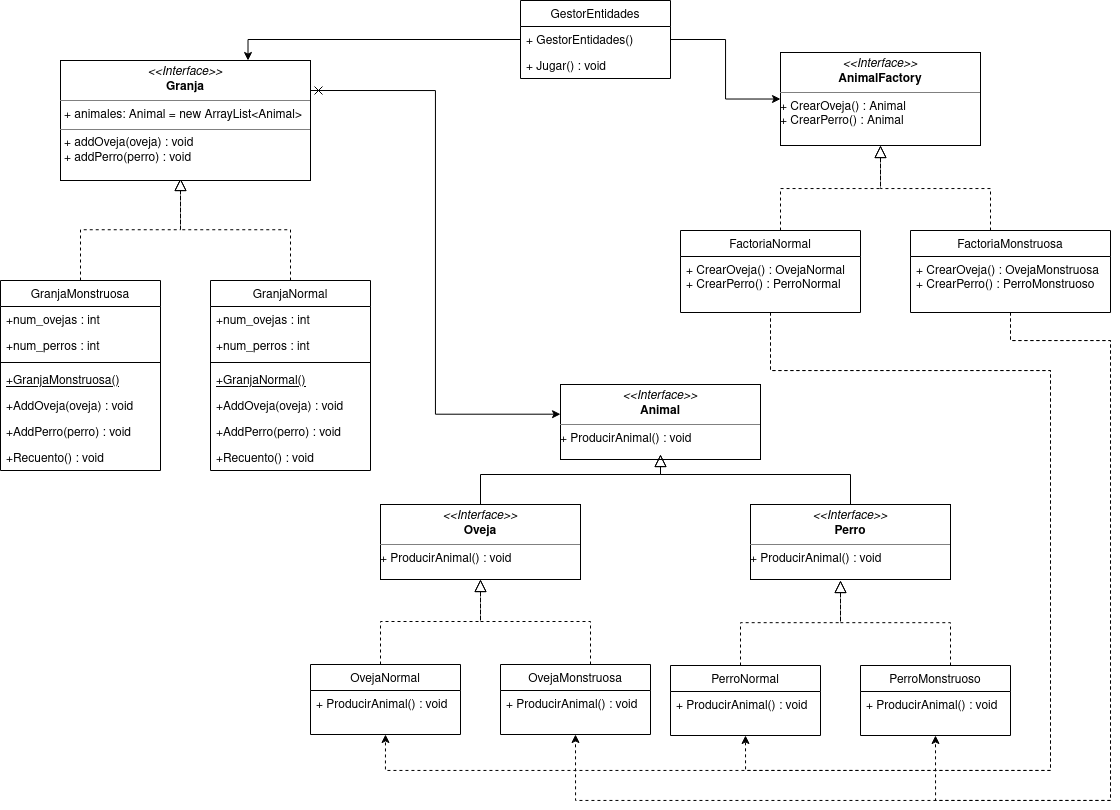

The diagram above was exported from draw.io. Its source (the exported page's mxGraphModel, read from the mxfile embedded in the PNG):
<mxGraphModel dx="1394" dy="769" grid="1" gridSize="10" guides="1" tooltips="1" connect="1" arrows="1" fold="1" page="1" pageScale="1" pageWidth="1169" pageHeight="827" math="0" shadow="0">
  <root>
    <mxCell id="WIyWlLk6GJQsqaUBKTNV-0" />
    <mxCell id="WIyWlLk6GJQsqaUBKTNV-1" parent="WIyWlLk6GJQsqaUBKTNV-0" />
    <mxCell id="zkfFHV4jXpPFQw0GAbJ--6" value="GranjaMonstruosa" style="swimlane;fontStyle=0;align=center;verticalAlign=top;childLayout=stackLayout;horizontal=1;startSize=26;horizontalStack=0;resizeParent=1;resizeLast=0;collapsible=1;marginBottom=0;rounded=0;shadow=0;strokeWidth=1;" parent="WIyWlLk6GJQsqaUBKTNV-1" vertex="1">
      <mxGeometry x="20" y="290" width="160" height="190" as="geometry">
        <mxRectangle x="130" y="380" width="160" height="26" as="alternateBounds" />
      </mxGeometry>
    </mxCell>
    <mxCell id="zkfFHV4jXpPFQw0GAbJ--7" value="+num_ovejas : int" style="text;align=left;verticalAlign=top;spacingLeft=4;spacingRight=4;overflow=hidden;rotatable=0;points=[[0,0.5],[1,0.5]];portConstraint=eastwest;" parent="zkfFHV4jXpPFQw0GAbJ--6" vertex="1">
      <mxGeometry y="26" width="160" height="26" as="geometry" />
    </mxCell>
    <mxCell id="zkfFHV4jXpPFQw0GAbJ--8" value="+num_perros : int" style="text;align=left;verticalAlign=top;spacingLeft=4;spacingRight=4;overflow=hidden;rotatable=0;points=[[0,0.5],[1,0.5]];portConstraint=eastwest;rounded=0;shadow=0;html=0;" parent="zkfFHV4jXpPFQw0GAbJ--6" vertex="1">
      <mxGeometry y="52" width="160" height="26" as="geometry" />
    </mxCell>
    <mxCell id="zkfFHV4jXpPFQw0GAbJ--9" value="" style="line;html=1;strokeWidth=1;align=left;verticalAlign=middle;spacingTop=-1;spacingLeft=3;spacingRight=3;rotatable=0;labelPosition=right;points=[];portConstraint=eastwest;" parent="zkfFHV4jXpPFQw0GAbJ--6" vertex="1">
      <mxGeometry y="78" width="160" height="8" as="geometry" />
    </mxCell>
    <mxCell id="zkfFHV4jXpPFQw0GAbJ--10" value="+GranjaMonstruosa()&#10;&#10;" style="text;align=left;verticalAlign=top;spacingLeft=4;spacingRight=4;overflow=hidden;rotatable=0;points=[[0,0.5],[1,0.5]];portConstraint=eastwest;fontStyle=4" parent="zkfFHV4jXpPFQw0GAbJ--6" vertex="1">
      <mxGeometry y="86" width="160" height="26" as="geometry" />
    </mxCell>
    <mxCell id="zkfFHV4jXpPFQw0GAbJ--11" value="+AddOveja(oveja) : void" style="text;align=left;verticalAlign=top;spacingLeft=4;spacingRight=4;overflow=hidden;rotatable=0;points=[[0,0.5],[1,0.5]];portConstraint=eastwest;" parent="zkfFHV4jXpPFQw0GAbJ--6" vertex="1">
      <mxGeometry y="112" width="160" height="26" as="geometry" />
    </mxCell>
    <mxCell id="LpDI5QJIFyJF9Wb-8HMX-3" value="+AddPerro(perro) : void" style="text;align=left;verticalAlign=top;spacingLeft=4;spacingRight=4;overflow=hidden;rotatable=0;points=[[0,0.5],[1,0.5]];portConstraint=eastwest;" vertex="1" parent="zkfFHV4jXpPFQw0GAbJ--6">
      <mxGeometry y="138" width="160" height="26" as="geometry" />
    </mxCell>
    <mxCell id="LpDI5QJIFyJF9Wb-8HMX-4" value="+Recuento() : void" style="text;align=left;verticalAlign=top;spacingLeft=4;spacingRight=4;overflow=hidden;rotatable=0;points=[[0,0.5],[1,0.5]];portConstraint=eastwest;" vertex="1" parent="zkfFHV4jXpPFQw0GAbJ--6">
      <mxGeometry y="164" width="160" height="26" as="geometry" />
    </mxCell>
    <mxCell id="zkfFHV4jXpPFQw0GAbJ--12" value="" style="endArrow=block;endSize=10;endFill=0;shadow=0;strokeWidth=1;rounded=0;edgeStyle=elbowEdgeStyle;elbow=vertical;dashed=1;" parent="WIyWlLk6GJQsqaUBKTNV-1" source="zkfFHV4jXpPFQw0GAbJ--6" edge="1">
      <mxGeometry width="160" relative="1" as="geometry">
        <mxPoint x="100" y="133" as="sourcePoint" />
        <mxPoint x="200" y="188" as="targetPoint" />
      </mxGeometry>
    </mxCell>
    <mxCell id="zkfFHV4jXpPFQw0GAbJ--16" value="" style="endArrow=block;endSize=10;endFill=0;shadow=0;strokeWidth=1;rounded=0;edgeStyle=elbowEdgeStyle;elbow=vertical;dashed=1;" parent="WIyWlLk6GJQsqaUBKTNV-1" edge="1">
      <mxGeometry width="160" relative="1" as="geometry">
        <mxPoint x="310" y="290" as="sourcePoint" />
        <mxPoint x="200" y="188" as="targetPoint" />
      </mxGeometry>
    </mxCell>
    <mxCell id="LpDI5QJIFyJF9Wb-8HMX-53" style="edgeStyle=orthogonalEdgeStyle;rounded=0;orthogonalLoop=1;jettySize=auto;html=1;exitX=1;exitY=0.25;exitDx=0;exitDy=0;entryX=0;entryY=0.396;entryDx=0;entryDy=0;entryPerimeter=0;startArrow=cross;startFill=0;" edge="1" parent="WIyWlLk6GJQsqaUBKTNV-1" source="LpDI5QJIFyJF9Wb-8HMX-1" target="LpDI5QJIFyJF9Wb-8HMX-14">
      <mxGeometry relative="1" as="geometry" />
    </mxCell>
    <mxCell id="LpDI5QJIFyJF9Wb-8HMX-1" value="&lt;p style=&quot;margin: 0px ; margin-top: 4px ; text-align: center&quot;&gt;&lt;i&gt;&amp;lt;&amp;lt;Interface&amp;gt;&amp;gt;&lt;/i&gt;&lt;br&gt;&lt;b&gt;Granja&lt;/b&gt;&lt;/p&gt;&lt;hr size=&quot;1&quot;&gt;&lt;p style=&quot;margin: 0px ; margin-left: 4px&quot;&gt;+ animales: Animal = new ArrayList&amp;lt;Animal&amp;gt;&lt;br&gt;&lt;/p&gt;&lt;hr size=&quot;1&quot;&gt;&lt;p style=&quot;margin: 0px ; margin-left: 4px&quot;&gt;+ addOveja(oveja) : void&lt;br&gt;+ addPerro(perro) : void&lt;br&gt;&lt;/p&gt;" style="verticalAlign=top;align=left;overflow=fill;fontSize=12;fontFamily=Helvetica;html=1;" vertex="1" parent="WIyWlLk6GJQsqaUBKTNV-1">
      <mxGeometry x="80" y="70" width="250" height="120" as="geometry" />
    </mxCell>
    <mxCell id="LpDI5QJIFyJF9Wb-8HMX-5" value="GranjaNormal" style="swimlane;fontStyle=0;align=center;verticalAlign=top;childLayout=stackLayout;horizontal=1;startSize=26;horizontalStack=0;resizeParent=1;resizeLast=0;collapsible=1;marginBottom=0;rounded=0;shadow=0;strokeWidth=1;" vertex="1" parent="WIyWlLk6GJQsqaUBKTNV-1">
      <mxGeometry x="230" y="290" width="160" height="190" as="geometry">
        <mxRectangle x="130" y="380" width="160" height="26" as="alternateBounds" />
      </mxGeometry>
    </mxCell>
    <mxCell id="LpDI5QJIFyJF9Wb-8HMX-6" value="+num_ovejas : int" style="text;align=left;verticalAlign=top;spacingLeft=4;spacingRight=4;overflow=hidden;rotatable=0;points=[[0,0.5],[1,0.5]];portConstraint=eastwest;" vertex="1" parent="LpDI5QJIFyJF9Wb-8HMX-5">
      <mxGeometry y="26" width="160" height="26" as="geometry" />
    </mxCell>
    <mxCell id="LpDI5QJIFyJF9Wb-8HMX-7" value="+num_perros : int" style="text;align=left;verticalAlign=top;spacingLeft=4;spacingRight=4;overflow=hidden;rotatable=0;points=[[0,0.5],[1,0.5]];portConstraint=eastwest;rounded=0;shadow=0;html=0;" vertex="1" parent="LpDI5QJIFyJF9Wb-8HMX-5">
      <mxGeometry y="52" width="160" height="26" as="geometry" />
    </mxCell>
    <mxCell id="LpDI5QJIFyJF9Wb-8HMX-8" value="" style="line;html=1;strokeWidth=1;align=left;verticalAlign=middle;spacingTop=-1;spacingLeft=3;spacingRight=3;rotatable=0;labelPosition=right;points=[];portConstraint=eastwest;" vertex="1" parent="LpDI5QJIFyJF9Wb-8HMX-5">
      <mxGeometry y="78" width="160" height="8" as="geometry" />
    </mxCell>
    <mxCell id="LpDI5QJIFyJF9Wb-8HMX-9" value="+GranjaNormal()&#10;&#10;" style="text;align=left;verticalAlign=top;spacingLeft=4;spacingRight=4;overflow=hidden;rotatable=0;points=[[0,0.5],[1,0.5]];portConstraint=eastwest;fontStyle=4" vertex="1" parent="LpDI5QJIFyJF9Wb-8HMX-5">
      <mxGeometry y="86" width="160" height="26" as="geometry" />
    </mxCell>
    <mxCell id="LpDI5QJIFyJF9Wb-8HMX-10" value="+AddOveja(oveja) : void" style="text;align=left;verticalAlign=top;spacingLeft=4;spacingRight=4;overflow=hidden;rotatable=0;points=[[0,0.5],[1,0.5]];portConstraint=eastwest;" vertex="1" parent="LpDI5QJIFyJF9Wb-8HMX-5">
      <mxGeometry y="112" width="160" height="26" as="geometry" />
    </mxCell>
    <mxCell id="LpDI5QJIFyJF9Wb-8HMX-11" value="+AddPerro(perro) : void" style="text;align=left;verticalAlign=top;spacingLeft=4;spacingRight=4;overflow=hidden;rotatable=0;points=[[0,0.5],[1,0.5]];portConstraint=eastwest;" vertex="1" parent="LpDI5QJIFyJF9Wb-8HMX-5">
      <mxGeometry y="138" width="160" height="26" as="geometry" />
    </mxCell>
    <mxCell id="LpDI5QJIFyJF9Wb-8HMX-12" value="+Recuento() : void" style="text;align=left;verticalAlign=top;spacingLeft=4;spacingRight=4;overflow=hidden;rotatable=0;points=[[0,0.5],[1,0.5]];portConstraint=eastwest;" vertex="1" parent="LpDI5QJIFyJF9Wb-8HMX-5">
      <mxGeometry y="164" width="160" height="26" as="geometry" />
    </mxCell>
    <mxCell id="LpDI5QJIFyJF9Wb-8HMX-14" value="&lt;p style=&quot;margin: 0px ; margin-top: 4px ; text-align: center&quot;&gt;&lt;i&gt;&amp;lt;&amp;lt;Interface&amp;gt;&amp;gt;&lt;/i&gt;&lt;br&gt;&lt;b&gt;Animal&lt;/b&gt;&lt;/p&gt;&lt;hr size=&quot;1&quot;&gt;+ ProducirAnimal() : void" style="verticalAlign=top;align=left;overflow=fill;fontSize=12;fontFamily=Helvetica;html=1;" vertex="1" parent="WIyWlLk6GJQsqaUBKTNV-1">
      <mxGeometry x="580" y="394" width="200" height="75" as="geometry" />
    </mxCell>
    <mxCell id="LpDI5QJIFyJF9Wb-8HMX-16" value="&lt;p style=&quot;margin: 0px ; margin-top: 4px ; text-align: center&quot;&gt;&lt;i&gt;&amp;lt;&amp;lt;Interface&amp;gt;&amp;gt;&lt;/i&gt;&lt;br&gt;&lt;b&gt;Oveja&lt;/b&gt;&lt;/p&gt;&lt;hr size=&quot;1&quot;&gt;+ ProducirAnimal() : void" style="verticalAlign=top;align=left;overflow=fill;fontSize=12;fontFamily=Helvetica;html=1;" vertex="1" parent="WIyWlLk6GJQsqaUBKTNV-1">
      <mxGeometry x="400" y="514" width="200" height="75" as="geometry" />
    </mxCell>
    <mxCell id="LpDI5QJIFyJF9Wb-8HMX-18" value="&lt;p style=&quot;margin: 0px ; margin-top: 4px ; text-align: center&quot;&gt;&lt;i&gt;&amp;lt;&amp;lt;Interface&amp;gt;&amp;gt;&lt;/i&gt;&lt;br&gt;&lt;b&gt;Perro&lt;/b&gt;&lt;/p&gt;&lt;hr size=&quot;1&quot;&gt;+ ProducirAnimal() : void" style="verticalAlign=top;align=left;overflow=fill;fontSize=12;fontFamily=Helvetica;html=1;" vertex="1" parent="WIyWlLk6GJQsqaUBKTNV-1">
      <mxGeometry x="770" y="514" width="200" height="75" as="geometry" />
    </mxCell>
    <mxCell id="LpDI5QJIFyJF9Wb-8HMX-20" value="OvejaNormal" style="swimlane;fontStyle=0;align=center;verticalAlign=top;childLayout=stackLayout;horizontal=1;startSize=26;horizontalStack=0;resizeParent=1;resizeLast=0;collapsible=1;marginBottom=0;rounded=0;shadow=0;strokeWidth=1;" vertex="1" parent="WIyWlLk6GJQsqaUBKTNV-1">
      <mxGeometry x="330" y="674" width="150" height="70" as="geometry">
        <mxRectangle x="130" y="380" width="160" height="26" as="alternateBounds" />
      </mxGeometry>
    </mxCell>
    <mxCell id="LpDI5QJIFyJF9Wb-8HMX-26" value="+ ProducirAnimal() : void" style="text;align=left;verticalAlign=top;spacingLeft=4;spacingRight=4;overflow=hidden;rotatable=0;points=[[0,0.5],[1,0.5]];portConstraint=eastwest;" vertex="1" parent="LpDI5QJIFyJF9Wb-8HMX-20">
      <mxGeometry y="26" width="150" height="26" as="geometry" />
    </mxCell>
    <mxCell id="LpDI5QJIFyJF9Wb-8HMX-36" value="OvejaMonstruosa" style="swimlane;fontStyle=0;align=center;verticalAlign=top;childLayout=stackLayout;horizontal=1;startSize=26;horizontalStack=0;resizeParent=1;resizeLast=0;collapsible=1;marginBottom=0;rounded=0;shadow=0;strokeWidth=1;" vertex="1" parent="WIyWlLk6GJQsqaUBKTNV-1">
      <mxGeometry x="520" y="674" width="150" height="70" as="geometry">
        <mxRectangle x="130" y="380" width="160" height="26" as="alternateBounds" />
      </mxGeometry>
    </mxCell>
    <mxCell id="LpDI5QJIFyJF9Wb-8HMX-37" value="+ ProducirAnimal() : void" style="text;align=left;verticalAlign=top;spacingLeft=4;spacingRight=4;overflow=hidden;rotatable=0;points=[[0,0.5],[1,0.5]];portConstraint=eastwest;" vertex="1" parent="LpDI5QJIFyJF9Wb-8HMX-36">
      <mxGeometry y="26" width="150" height="26" as="geometry" />
    </mxCell>
    <mxCell id="LpDI5QJIFyJF9Wb-8HMX-40" value="" style="endArrow=block;endSize=10;endFill=0;shadow=0;strokeWidth=1;rounded=0;edgeStyle=elbowEdgeStyle;elbow=vertical;dashed=1;" edge="1" parent="WIyWlLk6GJQsqaUBKTNV-1">
      <mxGeometry width="160" relative="1" as="geometry">
        <mxPoint x="400" y="674" as="sourcePoint" />
        <mxPoint x="499.9999999999998" y="589" as="targetPoint" />
      </mxGeometry>
    </mxCell>
    <mxCell id="LpDI5QJIFyJF9Wb-8HMX-41" value="" style="endArrow=block;endSize=10;endFill=0;shadow=0;strokeWidth=1;rounded=0;edgeStyle=elbowEdgeStyle;elbow=vertical;dashed=1;" edge="1" parent="WIyWlLk6GJQsqaUBKTNV-1">
      <mxGeometry width="160" relative="1" as="geometry">
        <mxPoint x="610" y="674" as="sourcePoint" />
        <mxPoint x="499.9999999999998" y="589" as="targetPoint" />
      </mxGeometry>
    </mxCell>
    <mxCell id="LpDI5QJIFyJF9Wb-8HMX-42" value="PerroNormal" style="swimlane;fontStyle=0;align=center;verticalAlign=top;childLayout=stackLayout;horizontal=1;startSize=26;horizontalStack=0;resizeParent=1;resizeLast=0;collapsible=1;marginBottom=0;rounded=0;shadow=0;strokeWidth=1;" vertex="1" parent="WIyWlLk6GJQsqaUBKTNV-1">
      <mxGeometry x="690" y="675" width="150" height="70" as="geometry">
        <mxRectangle x="130" y="380" width="160" height="26" as="alternateBounds" />
      </mxGeometry>
    </mxCell>
    <mxCell id="LpDI5QJIFyJF9Wb-8HMX-43" value="+ ProducirAnimal() : void" style="text;align=left;verticalAlign=top;spacingLeft=4;spacingRight=4;overflow=hidden;rotatable=0;points=[[0,0.5],[1,0.5]];portConstraint=eastwest;" vertex="1" parent="LpDI5QJIFyJF9Wb-8HMX-42">
      <mxGeometry y="26" width="150" height="26" as="geometry" />
    </mxCell>
    <mxCell id="LpDI5QJIFyJF9Wb-8HMX-44" value="PerroMonstruoso" style="swimlane;fontStyle=0;align=center;verticalAlign=top;childLayout=stackLayout;horizontal=1;startSize=26;horizontalStack=0;resizeParent=1;resizeLast=0;collapsible=1;marginBottom=0;rounded=0;shadow=0;strokeWidth=1;" vertex="1" parent="WIyWlLk6GJQsqaUBKTNV-1">
      <mxGeometry x="880" y="675" width="150" height="70" as="geometry">
        <mxRectangle x="130" y="380" width="160" height="26" as="alternateBounds" />
      </mxGeometry>
    </mxCell>
    <mxCell id="LpDI5QJIFyJF9Wb-8HMX-45" value="+ ProducirAnimal() : void" style="text;align=left;verticalAlign=top;spacingLeft=4;spacingRight=4;overflow=hidden;rotatable=0;points=[[0,0.5],[1,0.5]];portConstraint=eastwest;" vertex="1" parent="LpDI5QJIFyJF9Wb-8HMX-44">
      <mxGeometry y="26" width="150" height="26" as="geometry" />
    </mxCell>
    <mxCell id="LpDI5QJIFyJF9Wb-8HMX-46" value="" style="endArrow=block;endSize=10;endFill=0;shadow=0;strokeWidth=1;rounded=0;edgeStyle=elbowEdgeStyle;elbow=vertical;dashed=1;" edge="1" parent="WIyWlLk6GJQsqaUBKTNV-1">
      <mxGeometry width="160" relative="1" as="geometry">
        <mxPoint x="760" y="675" as="sourcePoint" />
        <mxPoint x="860" y="590" as="targetPoint" />
      </mxGeometry>
    </mxCell>
    <mxCell id="LpDI5QJIFyJF9Wb-8HMX-47" value="" style="endArrow=block;endSize=10;endFill=0;shadow=0;strokeWidth=1;rounded=0;edgeStyle=elbowEdgeStyle;elbow=vertical;dashed=1;" edge="1" parent="WIyWlLk6GJQsqaUBKTNV-1">
      <mxGeometry width="160" relative="1" as="geometry">
        <mxPoint x="970" y="675" as="sourcePoint" />
        <mxPoint x="860" y="590" as="targetPoint" />
      </mxGeometry>
    </mxCell>
    <mxCell id="LpDI5QJIFyJF9Wb-8HMX-48" value="" style="endArrow=block;endSize=10;endFill=0;shadow=0;strokeWidth=1;rounded=0;edgeStyle=elbowEdgeStyle;elbow=vertical;exitX=0.5;exitY=0;exitDx=0;exitDy=0;" edge="1" parent="WIyWlLk6GJQsqaUBKTNV-1" source="LpDI5QJIFyJF9Wb-8HMX-16">
      <mxGeometry width="160" relative="1" as="geometry">
        <mxPoint x="580" y="549" as="sourcePoint" />
        <mxPoint x="680" y="464" as="targetPoint" />
        <Array as="points">
          <mxPoint x="630" y="484" />
        </Array>
      </mxGeometry>
    </mxCell>
    <mxCell id="LpDI5QJIFyJF9Wb-8HMX-49" value="" style="endArrow=block;endSize=10;endFill=0;shadow=0;strokeWidth=1;rounded=0;edgeStyle=elbowEdgeStyle;elbow=vertical;exitX=0.5;exitY=0;exitDx=0;exitDy=0;" edge="1" parent="WIyWlLk6GJQsqaUBKTNV-1" source="LpDI5QJIFyJF9Wb-8HMX-18">
      <mxGeometry width="160" relative="1" as="geometry">
        <mxPoint x="790" y="549" as="sourcePoint" />
        <mxPoint x="680" y="464" as="targetPoint" />
        <Array as="points">
          <mxPoint x="740" y="484" />
        </Array>
      </mxGeometry>
    </mxCell>
    <mxCell id="LpDI5QJIFyJF9Wb-8HMX-54" value="&lt;p style=&quot;margin: 0px ; margin-top: 4px ; text-align: center&quot;&gt;&lt;i&gt;&amp;lt;&amp;lt;Interface&amp;gt;&amp;gt;&lt;/i&gt;&lt;br&gt;&lt;b&gt;AnimalFactory&lt;/b&gt;&lt;/p&gt;&lt;hr size=&quot;1&quot;&gt;&lt;div&gt;+ CrearOveja() : Animal&lt;/div&gt;&lt;div&gt;+ CrearPerro() : Animal&lt;br&gt;&lt;/div&gt;&lt;div&gt;&lt;br&gt;&lt;/div&gt;" style="verticalAlign=top;align=left;overflow=fill;fontSize=12;fontFamily=Helvetica;html=1;" vertex="1" parent="WIyWlLk6GJQsqaUBKTNV-1">
      <mxGeometry x="800" y="62" width="200" height="93" as="geometry" />
    </mxCell>
    <mxCell id="LpDI5QJIFyJF9Wb-8HMX-68" style="edgeStyle=orthogonalEdgeStyle;rounded=0;orthogonalLoop=1;jettySize=auto;html=1;exitX=0.5;exitY=1;exitDx=0;exitDy=0;entryX=0.5;entryY=1;entryDx=0;entryDy=0;startArrow=none;startFill=0;dashed=1;" edge="1" parent="WIyWlLk6GJQsqaUBKTNV-1" source="LpDI5QJIFyJF9Wb-8HMX-55" target="LpDI5QJIFyJF9Wb-8HMX-20">
      <mxGeometry relative="1" as="geometry">
        <Array as="points">
          <mxPoint x="790" y="380" />
          <mxPoint x="1070" y="380" />
          <mxPoint x="1070" y="780" />
          <mxPoint x="405" y="780" />
        </Array>
      </mxGeometry>
    </mxCell>
    <mxCell id="LpDI5QJIFyJF9Wb-8HMX-69" style="edgeStyle=orthogonalEdgeStyle;rounded=0;orthogonalLoop=1;jettySize=auto;html=1;exitX=0.5;exitY=1;exitDx=0;exitDy=0;entryX=0.5;entryY=1;entryDx=0;entryDy=0;startArrow=none;startFill=0;dashed=1;" edge="1" parent="WIyWlLk6GJQsqaUBKTNV-1" source="LpDI5QJIFyJF9Wb-8HMX-55" target="LpDI5QJIFyJF9Wb-8HMX-42">
      <mxGeometry relative="1" as="geometry">
        <Array as="points">
          <mxPoint x="790" y="380" />
          <mxPoint x="1070" y="380" />
          <mxPoint x="1070" y="780" />
          <mxPoint x="765" y="780" />
        </Array>
      </mxGeometry>
    </mxCell>
    <mxCell id="LpDI5QJIFyJF9Wb-8HMX-55" value="FactoriaNormal" style="swimlane;fontStyle=0;align=center;verticalAlign=top;childLayout=stackLayout;horizontal=1;startSize=26;horizontalStack=0;resizeParent=1;resizeLast=0;collapsible=1;marginBottom=0;rounded=0;shadow=0;strokeWidth=1;" vertex="1" parent="WIyWlLk6GJQsqaUBKTNV-1">
      <mxGeometry x="700" y="240" width="180" height="82" as="geometry">
        <mxRectangle x="130" y="380" width="160" height="26" as="alternateBounds" />
      </mxGeometry>
    </mxCell>
    <mxCell id="LpDI5QJIFyJF9Wb-8HMX-56" value="+ CrearOveja() : OvejaNormal&#10;+ CrearPerro() : PerroNormal" style="text;align=left;verticalAlign=top;spacingLeft=4;spacingRight=4;overflow=hidden;rotatable=0;points=[[0,0.5],[1,0.5]];portConstraint=eastwest;" vertex="1" parent="LpDI5QJIFyJF9Wb-8HMX-55">
      <mxGeometry y="26" width="180" height="44" as="geometry" />
    </mxCell>
    <mxCell id="LpDI5QJIFyJF9Wb-8HMX-70" style="edgeStyle=orthogonalEdgeStyle;rounded=0;orthogonalLoop=1;jettySize=auto;html=1;exitX=0.5;exitY=1;exitDx=0;exitDy=0;entryX=0.5;entryY=1;entryDx=0;entryDy=0;startArrow=none;startFill=0;dashed=1;" edge="1" parent="WIyWlLk6GJQsqaUBKTNV-1" source="LpDI5QJIFyJF9Wb-8HMX-57" target="LpDI5QJIFyJF9Wb-8HMX-36">
      <mxGeometry relative="1" as="geometry">
        <Array as="points">
          <mxPoint x="1030" y="350" />
          <mxPoint x="1130" y="350" />
          <mxPoint x="1130" y="810" />
          <mxPoint x="595" y="810" />
        </Array>
      </mxGeometry>
    </mxCell>
    <mxCell id="LpDI5QJIFyJF9Wb-8HMX-71" style="edgeStyle=orthogonalEdgeStyle;rounded=0;orthogonalLoop=1;jettySize=auto;html=1;exitX=0.5;exitY=1;exitDx=0;exitDy=0;entryX=0.5;entryY=1;entryDx=0;entryDy=0;startArrow=none;startFill=0;dashed=1;" edge="1" parent="WIyWlLk6GJQsqaUBKTNV-1" source="LpDI5QJIFyJF9Wb-8HMX-57" target="LpDI5QJIFyJF9Wb-8HMX-44">
      <mxGeometry relative="1" as="geometry">
        <Array as="points">
          <mxPoint x="1030" y="350" />
          <mxPoint x="1130" y="350" />
          <mxPoint x="1130" y="810" />
          <mxPoint x="955" y="810" />
        </Array>
      </mxGeometry>
    </mxCell>
    <mxCell id="LpDI5QJIFyJF9Wb-8HMX-57" value="FactoriaMonstruosa" style="swimlane;fontStyle=0;align=center;verticalAlign=top;childLayout=stackLayout;horizontal=1;startSize=26;horizontalStack=0;resizeParent=1;resizeLast=0;collapsible=1;marginBottom=0;rounded=0;shadow=0;strokeWidth=1;" vertex="1" parent="WIyWlLk6GJQsqaUBKTNV-1">
      <mxGeometry x="930" y="240" width="200" height="82" as="geometry">
        <mxRectangle x="130" y="380" width="160" height="26" as="alternateBounds" />
      </mxGeometry>
    </mxCell>
    <mxCell id="LpDI5QJIFyJF9Wb-8HMX-58" value="+ CrearOveja() : OvejaMonstruosa&#10;+ CrearPerro() : PerroMonstruoso" style="text;align=left;verticalAlign=top;spacingLeft=4;spacingRight=4;overflow=hidden;rotatable=0;points=[[0,0.5],[1,0.5]];portConstraint=eastwest;" vertex="1" parent="LpDI5QJIFyJF9Wb-8HMX-57">
      <mxGeometry y="26" width="200" height="44" as="geometry" />
    </mxCell>
    <mxCell id="LpDI5QJIFyJF9Wb-8HMX-59" value="" style="endArrow=block;endSize=10;endFill=0;shadow=0;strokeWidth=1;rounded=0;edgeStyle=elbowEdgeStyle;elbow=vertical;dashed=1;" edge="1" parent="WIyWlLk6GJQsqaUBKTNV-1">
      <mxGeometry width="160" relative="1" as="geometry">
        <mxPoint x="800" y="240" as="sourcePoint" />
        <mxPoint x="900" y="155" as="targetPoint" />
      </mxGeometry>
    </mxCell>
    <mxCell id="LpDI5QJIFyJF9Wb-8HMX-60" value="" style="endArrow=block;endSize=10;endFill=0;shadow=0;strokeWidth=1;rounded=0;edgeStyle=elbowEdgeStyle;elbow=vertical;dashed=1;" edge="1" parent="WIyWlLk6GJQsqaUBKTNV-1">
      <mxGeometry width="160" relative="1" as="geometry">
        <mxPoint x="1010" y="240" as="sourcePoint" />
        <mxPoint x="900" y="155" as="targetPoint" />
      </mxGeometry>
    </mxCell>
    <mxCell id="LpDI5QJIFyJF9Wb-8HMX-61" value="GestorEntidades" style="swimlane;fontStyle=0;align=center;verticalAlign=top;childLayout=stackLayout;horizontal=1;startSize=26;horizontalStack=0;resizeParent=1;resizeLast=0;collapsible=1;marginBottom=0;rounded=0;shadow=0;strokeWidth=1;" vertex="1" parent="WIyWlLk6GJQsqaUBKTNV-1">
      <mxGeometry x="540" y="10" width="150" height="78" as="geometry">
        <mxRectangle x="130" y="380" width="160" height="26" as="alternateBounds" />
      </mxGeometry>
    </mxCell>
    <mxCell id="LpDI5QJIFyJF9Wb-8HMX-62" value="+ GestorEntidades()&#10;" style="text;align=left;verticalAlign=top;spacingLeft=4;spacingRight=4;overflow=hidden;rotatable=0;points=[[0,0.5],[1,0.5]];portConstraint=eastwest;" vertex="1" parent="LpDI5QJIFyJF9Wb-8HMX-61">
      <mxGeometry y="26" width="150" height="26" as="geometry" />
    </mxCell>
    <mxCell id="LpDI5QJIFyJF9Wb-8HMX-63" value="+ Jugar() : void&#10;" style="text;align=left;verticalAlign=top;spacingLeft=4;spacingRight=4;overflow=hidden;rotatable=0;points=[[0,0.5],[1,0.5]];portConstraint=eastwest;" vertex="1" parent="LpDI5QJIFyJF9Wb-8HMX-61">
      <mxGeometry y="52" width="150" height="26" as="geometry" />
    </mxCell>
    <mxCell id="LpDI5QJIFyJF9Wb-8HMX-65" style="edgeStyle=orthogonalEdgeStyle;rounded=0;orthogonalLoop=1;jettySize=auto;html=1;exitX=1;exitY=0.5;exitDx=0;exitDy=0;startArrow=none;startFill=0;" edge="1" parent="WIyWlLk6GJQsqaUBKTNV-1" source="LpDI5QJIFyJF9Wb-8HMX-62" target="LpDI5QJIFyJF9Wb-8HMX-54">
      <mxGeometry relative="1" as="geometry" />
    </mxCell>
    <mxCell id="LpDI5QJIFyJF9Wb-8HMX-66" style="edgeStyle=orthogonalEdgeStyle;rounded=0;orthogonalLoop=1;jettySize=auto;html=1;exitX=0;exitY=0.5;exitDx=0;exitDy=0;entryX=0.75;entryY=0;entryDx=0;entryDy=0;startArrow=none;startFill=0;" edge="1" parent="WIyWlLk6GJQsqaUBKTNV-1" source="LpDI5QJIFyJF9Wb-8HMX-62" target="LpDI5QJIFyJF9Wb-8HMX-1">
      <mxGeometry relative="1" as="geometry" />
    </mxCell>
  </root>
</mxGraphModel>